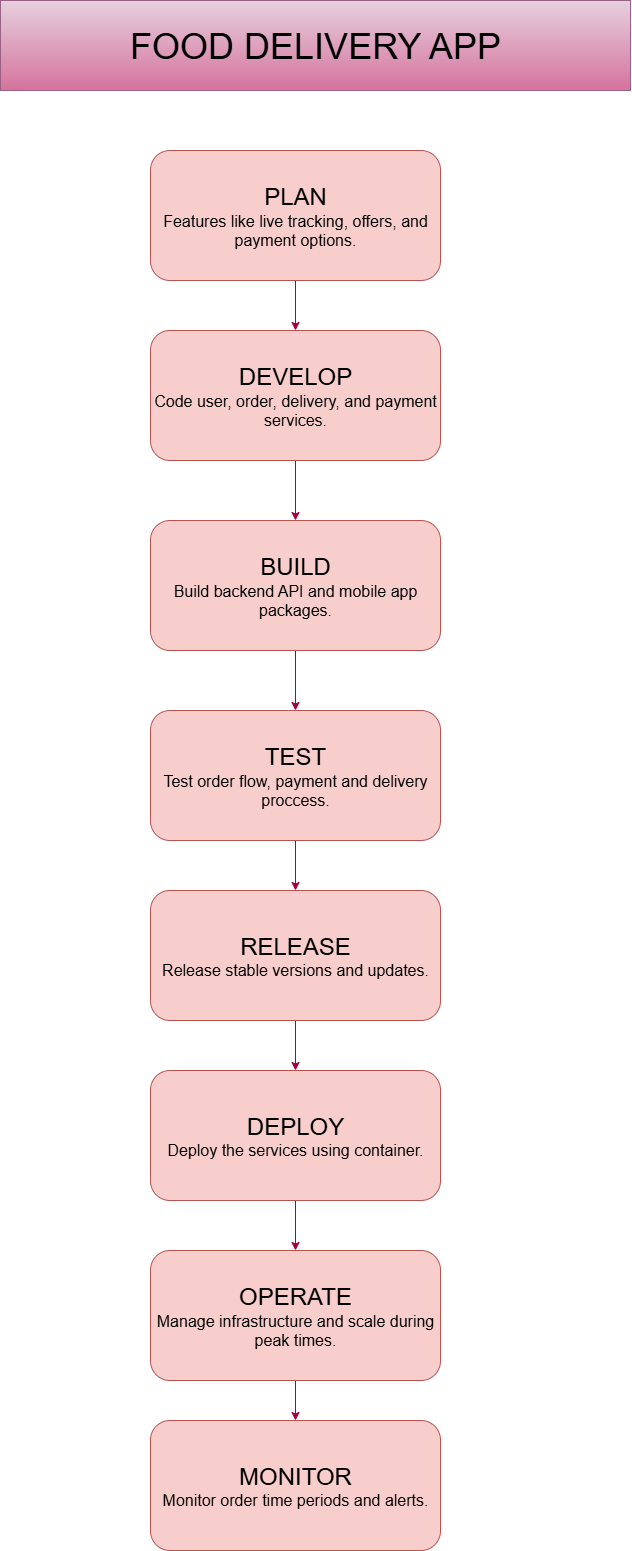

The diagram above was exported from draw.io. Its source (the exported page's mxGraphModel, read from the mxfile embedded in the PNG):
<mxGraphModel dx="2091" dy="2895" grid="1" gridSize="10" guides="1" tooltips="1" connect="1" arrows="1" fold="1" page="1" pageScale="1" pageWidth="827" pageHeight="1169" math="0" shadow="0">
  <root>
    <mxCell id="0" />
    <mxCell id="1" parent="0" />
    <mxCell id="iiNC0Y-gz3n7nz5e_YNT-9" value="" style="edgeStyle=orthogonalEdgeStyle;rounded=0;orthogonalLoop=1;jettySize=auto;html=1;fillColor=#d80073;strokeColor=#A50040;" edge="1" parent="1" source="iiNC0Y-gz3n7nz5e_YNT-1" target="iiNC0Y-gz3n7nz5e_YNT-2">
      <mxGeometry relative="1" as="geometry" />
    </mxCell>
    <mxCell id="iiNC0Y-gz3n7nz5e_YNT-1" value="&lt;font style=&quot;font-size: 24px;&quot;&gt;PLAN&lt;/font&gt;&lt;div&gt;&lt;font size=&quot;3&quot;&gt;Features like live tracking, offers, and payment options.&lt;/font&gt;&lt;/div&gt;" style="rounded=1;whiteSpace=wrap;html=1;fillColor=#f8cecc;strokeColor=#b85450;" vertex="1" parent="1">
      <mxGeometry x="290" y="110" width="290" height="130" as="geometry" />
    </mxCell>
    <mxCell id="iiNC0Y-gz3n7nz5e_YNT-10" value="" style="edgeStyle=orthogonalEdgeStyle;rounded=0;orthogonalLoop=1;jettySize=auto;html=1;fillColor=#d80073;strokeColor=#A50040;" edge="1" parent="1" source="iiNC0Y-gz3n7nz5e_YNT-2" target="iiNC0Y-gz3n7nz5e_YNT-3">
      <mxGeometry relative="1" as="geometry" />
    </mxCell>
    <mxCell id="iiNC0Y-gz3n7nz5e_YNT-2" value="&lt;font style=&quot;font-size: 24px;&quot;&gt;DEVELOP&lt;/font&gt;&lt;div&gt;&lt;font size=&quot;3&quot; style=&quot;&quot;&gt;Code user, order, delivery, and payment services.&lt;/font&gt;&lt;/div&gt;" style="rounded=1;whiteSpace=wrap;html=1;fillColor=#f8cecc;strokeColor=#b85450;" vertex="1" parent="1">
      <mxGeometry x="290" y="290" width="290" height="130" as="geometry" />
    </mxCell>
    <mxCell id="iiNC0Y-gz3n7nz5e_YNT-11" value="" style="edgeStyle=orthogonalEdgeStyle;rounded=0;orthogonalLoop=1;jettySize=auto;html=1;fillColor=#d80073;strokeColor=#A50040;" edge="1" parent="1" source="iiNC0Y-gz3n7nz5e_YNT-3" target="iiNC0Y-gz3n7nz5e_YNT-4">
      <mxGeometry relative="1" as="geometry" />
    </mxCell>
    <mxCell id="iiNC0Y-gz3n7nz5e_YNT-3" value="&lt;font style=&quot;font-size: 24px;&quot;&gt;BUILD&lt;/font&gt;&lt;div&gt;&lt;font size=&quot;3&quot;&gt;Build backend API and mobile app packages.&lt;/font&gt;&lt;/div&gt;" style="rounded=1;whiteSpace=wrap;html=1;fillColor=#f8cecc;strokeColor=#b85450;" vertex="1" parent="1">
      <mxGeometry x="290" y="480" width="290" height="130" as="geometry" />
    </mxCell>
    <mxCell id="iiNC0Y-gz3n7nz5e_YNT-12" value="" style="edgeStyle=orthogonalEdgeStyle;rounded=0;orthogonalLoop=1;jettySize=auto;html=1;fillColor=#d80073;strokeColor=#A50040;" edge="1" parent="1" source="iiNC0Y-gz3n7nz5e_YNT-4" target="iiNC0Y-gz3n7nz5e_YNT-5">
      <mxGeometry relative="1" as="geometry" />
    </mxCell>
    <mxCell id="iiNC0Y-gz3n7nz5e_YNT-4" value="&lt;font style=&quot;font-size: 24px;&quot;&gt;TEST&lt;/font&gt;&lt;div&gt;&lt;font size=&quot;3&quot; style=&quot;&quot;&gt;Test order flow, payment and delivery proccess.&lt;/font&gt;&lt;/div&gt;" style="rounded=1;whiteSpace=wrap;html=1;fillColor=#f8cecc;strokeColor=#b85450;" vertex="1" parent="1">
      <mxGeometry x="290" y="670" width="290" height="130" as="geometry" />
    </mxCell>
    <mxCell id="iiNC0Y-gz3n7nz5e_YNT-13" value="" style="edgeStyle=orthogonalEdgeStyle;rounded=0;orthogonalLoop=1;jettySize=auto;html=1;fillColor=#d80073;strokeColor=#A50040;" edge="1" parent="1" source="iiNC0Y-gz3n7nz5e_YNT-5" target="iiNC0Y-gz3n7nz5e_YNT-6">
      <mxGeometry relative="1" as="geometry" />
    </mxCell>
    <mxCell id="iiNC0Y-gz3n7nz5e_YNT-5" value="&lt;font style=&quot;font-size: 24px;&quot;&gt;RELEASE&lt;/font&gt;&lt;div&gt;&lt;font size=&quot;3&quot;&gt;Release stable versions and updates.&lt;/font&gt;&lt;/div&gt;" style="rounded=1;whiteSpace=wrap;html=1;fillColor=#f8cecc;strokeColor=#b85450;" vertex="1" parent="1">
      <mxGeometry x="290" y="850" width="290" height="130" as="geometry" />
    </mxCell>
    <mxCell id="iiNC0Y-gz3n7nz5e_YNT-14" value="" style="edgeStyle=orthogonalEdgeStyle;rounded=0;orthogonalLoop=1;jettySize=auto;html=1;fillColor=#d80073;strokeColor=#A50040;" edge="1" parent="1" source="iiNC0Y-gz3n7nz5e_YNT-6" target="iiNC0Y-gz3n7nz5e_YNT-7">
      <mxGeometry relative="1" as="geometry" />
    </mxCell>
    <mxCell id="iiNC0Y-gz3n7nz5e_YNT-6" value="&lt;font style=&quot;font-size: 24px;&quot;&gt;DEPLOY&lt;/font&gt;&lt;div&gt;&lt;font size=&quot;3&quot; style=&quot;&quot;&gt;Deploy the services using container.&lt;/font&gt;&lt;/div&gt;" style="rounded=1;whiteSpace=wrap;html=1;fillColor=#f8cecc;strokeColor=#b85450;" vertex="1" parent="1">
      <mxGeometry x="290" y="1030" width="290" height="130" as="geometry" />
    </mxCell>
    <mxCell id="iiNC0Y-gz3n7nz5e_YNT-15" value="" style="edgeStyle=orthogonalEdgeStyle;rounded=0;orthogonalLoop=1;jettySize=auto;html=1;fillColor=#d80073;strokeColor=#A50040;" edge="1" parent="1" source="iiNC0Y-gz3n7nz5e_YNT-7" target="iiNC0Y-gz3n7nz5e_YNT-8">
      <mxGeometry relative="1" as="geometry" />
    </mxCell>
    <mxCell id="iiNC0Y-gz3n7nz5e_YNT-7" value="&lt;font style=&quot;font-size: 24px;&quot;&gt;OPERATE&lt;/font&gt;&lt;div&gt;&lt;font size=&quot;3&quot;&gt;Manage infrastructure and scale during peak times.&lt;/font&gt;&lt;/div&gt;" style="rounded=1;whiteSpace=wrap;html=1;fillColor=#f8cecc;strokeColor=#b85450;" vertex="1" parent="1">
      <mxGeometry x="290" y="1210" width="290" height="130" as="geometry" />
    </mxCell>
    <mxCell id="iiNC0Y-gz3n7nz5e_YNT-8" value="&lt;font style=&quot;font-size: 24px;&quot;&gt;MONITOR&lt;/font&gt;&lt;div&gt;&lt;font size=&quot;3&quot; style=&quot;&quot;&gt;Monitor order time periods and alerts.&lt;/font&gt;&lt;/div&gt;" style="rounded=1;whiteSpace=wrap;html=1;fillColor=#f8cecc;strokeColor=#b85450;" vertex="1" parent="1">
      <mxGeometry x="290" y="1380" width="290" height="130" as="geometry" />
    </mxCell>
    <mxCell id="iiNC0Y-gz3n7nz5e_YNT-17" value="&lt;font style=&quot;font-size: 36px;&quot;&gt;FOOD DELIVERY APP&lt;/font&gt;" style="rounded=0;whiteSpace=wrap;html=1;fillColor=#e6d0de;gradientColor=#d5739d;strokeColor=#996185;" vertex="1" parent="1">
      <mxGeometry x="140" y="-40" width="630" height="90" as="geometry" />
    </mxCell>
  </root>
</mxGraphModel>